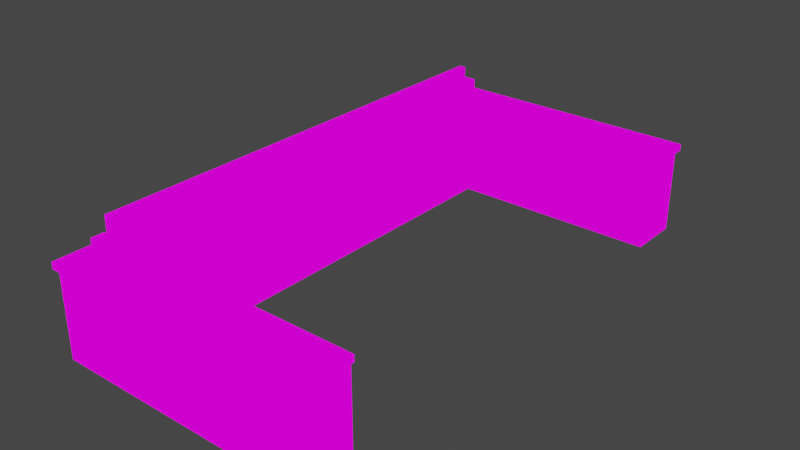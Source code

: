 # Source: r_desk.blend  (saved by Blender 2.93.20; exported with 4.5.12 LTS)
import bpy
from mathutils import Matrix  # noqa: F401  (used for matrix-valued properties, if any)

bpy.ops.wm.read_factory_settings(use_empty=True)
scene = bpy.context.scene
scene.name = 'Scene'

# ---- collections
col_collection = bpy.data.collections.new('Collection'); scene.collection.children.link(col_collection)

# ---- images (referenced by path relative to the original .blend; pixels are not part of the script)
import os
ASSET_DIR = os.environ.get("B2B_ASSET_DIR", "")  # directory of the original .blend (textures are referenced by path, not embedded)
HERE = os.path.dirname(os.path.abspath(__file__))  # packed textures are extracted next to this script under _unpacked/

def load_image(name, relpath, width, height, colorspace="sRGB"):
    """Load a texture the original file referenced (path relative to the .blend, or extracted next to this script)."""
    p = next((c for c in (os.path.join(HERE, relpath), os.path.join(ASSET_DIR, relpath)) if relpath and os.path.exists(c)), "")
    if p:
        img = bpy.data.images.load(p, check_existing=True)
        img.name = name
    else:  # same state as the original file: an image datablock whose file is absent (Cycles renders it pink)
        img = bpy.data.images.new(name, width, height)
        img.source = "FILE"
        img.filepath = "//" + (relpath or name)
    img.colorspace_settings.name = colorspace
    return img
img_r_desk256_png = load_image('r_desk256.png', 'r_desk256.png', 1024, 1024, 'sRGB')

# ---- materials (node trees are filled in below, after node groups)
mat_material = bpy.data.materials.new('Material')
mat_material.use_transparent_shadow = False

# ---- material node trees
mat_material.use_nodes = True; mat_material.node_tree.nodes.clear()
_N = mat_material.node_tree.nodes; _L = mat_material.node_tree.links
n0 = _N.new('ShaderNodeOutputMaterial'); n0.name = 'Material Output'; n0.location = (300, 300)
n1 = _N.new('ShaderNodeEmission'); n1.name = 'Emission'; n1.location = (10, 300)
n2 = _N.new('ShaderNodeTexImage'); n2.name = 'Image Texture'; n2.location = (-280, 280)
n2.image = img_r_desk256_png
n2.interpolation = 'Closest'
_L.new(n1.outputs[0], n0.inputs[0])
_L.new(n2.outputs[0], n1.inputs[0])
n0.is_active_output = True

# ---- world
world_world = bpy.data.worlds.new('World'); scene.world = world_world
world_world.use_nodes = True; world_world.node_tree.nodes.clear()
_N = world_world.node_tree.nodes; _L = world_world.node_tree.links
n0 = _N.new('ShaderNodeOutputWorld'); n0.name = 'World Output'; n0.location = (300, 300)
n1 = _N.new('ShaderNodeBackground'); n1.name = 'Background'; n1.location = (10, 300)
n1.inputs[0].default_value = (0.05088, 0.05088, 0.05088, 1.0)
_L.new(n1.outputs[0], n0.inputs[0])
n0.is_active_output = True
world_world.color = (0.05088, 0.05088, 0.05088)
world_world.use_sun_shadow = False
world_world.sun_shadow_jitter_overblur = 0.0

# ---- meshes
me_cube_001 = bpy.data.meshes.new('Cube.001')
me_cube_001.from_pydata([(-0.5, -4.0, -0.8125), (-0.5, -4.0, 0.8125), (-0.5, 4.0, -0.8125), (-0.5, 4.0, 0.8125), (0.5, -4.0, -0.8125), (0.5, -4.0, 0.8125), (0.5, 4.0, -0.8125), (0.5, 4.0, 0.8125), (-0.5, 5.0, -0.8125), (-0.5, 5.0, 0.8125), (0.5, 5.0, 0.8125), (0.5, 5.0, -0.8125), (0.5, -5.0, -0.8125), (0.5, -5.0, 0.8125), (-0.5, -5.0, 0.8125), (-0.5, -5.0, -0.8125), (4.5, 4.0, -0.8125), (4.5, 5.0, -0.8125), (4.5, 5.0, 0.8125), (4.5, 4.0, 0.8125), (4.5, -4.0, 0.8125), (4.5, -5.0, 0.8125), (4.5, -5.0, -0.8125), (4.5, -4.0, -0.8125), (-0.5625, -4.0, 0.8125), (-0.5625, -4.0, 0.9375), (-0.5625, 4.0, 0.8125), (-0.5625, 4.0, 0.9375), (0.5625, -4.0, 0.8125), (0.5625, -4.0, 0.9375), (0.5625, 4.0, 0.8125), (0.5625, 4.0, 0.9375), (-0.5625, 5.062, 0.8125), (-0.5625, 5.062, 0.9375), (0.5625, 5.062, 0.9375), (0.5625, 5.062, 0.8125), (0.5625, -5.062, 0.8125), (0.5625, -5.062, 0.9375), (-0.5625, -5.062, 0.9375), (-0.5625, -5.062, 0.8125), (4.562, 4.0, 0.8125), (4.562, 5.062, 0.8125), (4.562, 5.062, 0.9375), (4.562, 4.0, 0.9375), (4.562, -4.0, 0.9375), (4.562, -5.062, 0.9375), (4.562, -5.062, 0.8125), (4.562, -4.0, 0.8125), (-0.125, 4.374, 0.9375), (-0.125, 4.374, 1.312), (-0.125, 4.624, 0.9375), (-0.125, 4.624, 1.312), (0.125, 4.374, 0.9375), (0.125, 4.374, 1.312), (0.125, 4.624, 0.9375), (0.125, 4.624, 1.312), (-0.125, -4.625, 0.9375), (-0.125, -4.625, 1.312), (-0.125, -4.375, 0.9375), (-0.125, -4.375, 1.312), (0.125, -4.625, 0.9375), (0.125, -4.625, 1.312), (0.125, -4.375, 0.9375), (0.125, -4.375, 1.312), (-0.0625, -4.375, 0.9375), (-0.0625, -4.375, 1.625), (-0.0625, 4.375, 0.9375), (-0.0625, 4.375, 1.625), (0.0625, -4.375, 0.9375), (0.0625, -4.375, 1.625), (0.0625, 4.375, 0.9375), (0.0625, 4.375, 1.625), (1.0, 3.938, -0.6875), (1.0, 3.938, 0.6875), (1.0, 4.0, -0.6875), (1.0, 4.0, 0.6875), (2.0, 3.938, -0.6875), (2.0, 3.938, 0.6875), (2.0, 4.0, -0.6875), (2.0, 4.0, 0.6875), (3.0, 3.938, -0.6875), (3.0, 3.938, 0.6875), (3.0, 4.0, -0.6875), (3.0, 4.0, 0.6875), (4.0, 3.938, -0.6875), (4.0, 3.938, 0.6875), (4.0, 4.0, -0.6875), (4.0, 4.0, 0.6875)], [], [(0, 1, 3, 2), (6, 7, 5, 4), (2, 6, 4, 0), (7, 3, 1, 5), (8, 9, 10, 11), (3, 9, 8, 2), (7, 10, 9, 3), (2, 8, 11, 6), (12, 13, 14, 15), (1, 14, 13, 5), (0, 15, 14, 1), (4, 12, 15, 0), (16, 17, 18, 19), (11, 17, 16, 6), (10, 18, 17, 11), (7, 19, 18, 10), (6, 16, 19, 7), (20, 21, 22, 23), (13, 21, 20, 5), (12, 22, 21, 13), (4, 23, 22, 12), (5, 20, 23, 4), (24, 25, 27, 26), (35, 41, 40, 30), (30, 31, 29, 28), (40, 41, 42, 43), (26, 30, 28, 24), (31, 27, 25, 29), (32, 33, 34, 35), (27, 33, 32, 26), (31, 34, 33, 27), (26, 32, 35, 30), (36, 37, 38, 39), (25, 38, 37, 29), (24, 39, 38, 25), (28, 36, 39, 24), (34, 42, 41, 35), (31, 43, 42, 34), (30, 40, 43, 31), (44, 45, 46, 47), (37, 45, 44, 29), (36, 46, 45, 37), (28, 47, 46, 36), (29, 44, 47, 28), (48, 49, 51, 50), (50, 51, 55, 54), (54, 55, 53, 52), (52, 53, 49, 48), (50, 54, 52, 48), (55, 51, 49, 53), (56, 57, 59, 58), (58, 59, 63, 62), (62, 63, 61, 60), (60, 61, 57, 56), (58, 62, 60, 56), (63, 59, 57, 61), (64, 65, 67, 66), (66, 67, 71, 70), (70, 71, 69, 68), (68, 69, 65, 64), (66, 70, 68, 64), (71, 67, 65, 69), (72, 73, 75, 74), (74, 75, 79, 78), (78, 79, 77, 76), (76, 77, 73, 72), (74, 78, 76, 72), (79, 75, 73, 77), (80, 81, 83, 82), (82, 83, 87, 86), (86, 87, 85, 84), (84, 85, 81, 80), (82, 86, 84, 80), (87, 83, 81, 85)])
_uv = me_cube_001.uv_layers.new(name='UVMap')
_uv.uv.foreach_set('vector', [0.4922, 0.8672, 0.4922, 0.9688, 0.9922, 0.9688, 0.9922, 0.8672, 0.5, 0.6094, 0.5, 0.7109, 0.0, 0.7109, 0.0, 0.6094, 0.3203, 0.5625, 0.3828, 0.5625, 0.3828, 0.0625, 0.3203, 0.0625, 0.3828, 0.5625, 0.3203, 0.5625, 0.3203, 0.0625, 0.3828, 0.0625, 0.0, 0.7148, 0.0, 0.8164, 0.0625, 0.8164, 0.0625, 0.7148, 0.4297, 0.9688, 0.4922, 0.9688, 0.4922, 0.8672, 0.4297, 0.8672, 0.3828, 0.0, 0.3828, 0.0625, 0.3203, 0.0625, 0.3203, 0.0, 0.3203, 0.0, 0.3203, 0.0625, 0.3828, 0.0625, 0.3828, 0.0, 0.0625, 0.7148, 0.0625, 0.8164, 0.0, 0.8164, 0.0, 0.7148, 0.3203, 0.0625, 0.3203, 0.0, 0.3828, 0.0, 0.3828, 0.0625, 0.4922, 0.8672, 0.4297, 0.8672, 0.4297, 0.9688, 0.4922, 0.9688, 0.3828, 0.0625, 0.3828, 0.0, 0.3203, 0.0, 0.3203, 0.0625, 0.5, 0.6094, 0.5625, 0.6094, 0.5625, 0.7109, 0.5, 0.7109, 0.3828, 0.0625, 0.6328, 0.0625, 0.6328, 0.0, 0.3828, 0.0, 0.0625, 0.8164, 0.3125, 0.8164, 0.3125, 0.7148, 0.0625, 0.7148, 0.3828, 0.0, 0.6328, 0.0, 0.6328, 0.0625, 0.3828, 0.0625, 0.0625, 0.8672, 0.3125, 0.8672, 0.3125, 0.9688, 0.0625, 0.9688, 0.5625, 0.7109, 0.5, 0.7109, 0.5, 0.6094, 0.5625, 0.6094, 0.3828, 0.0, 0.6328, 0.0, 0.6328, 0.0625, 0.3828, 0.0625, 0.0625, 0.7148, 0.3125, 0.7148, 0.3125, 0.8164, 0.0625, 0.8164, 0.3828, 0.0625, 0.6328, 0.0625, 0.6328, 0.0, 0.3828, 0.0, 0.0625, 0.9688, 0.3125, 0.9688, 0.3125, 0.8672, 0.0625, 0.8672, 0.0, 0.9805, 0.0, 0.9883, 0.5, 0.9883, 0.5, 0.9805, 0.07031, 0.06641, 0.3203, 0.06641, 0.3203, 0.0, 0.07031, 0.0, 0.5, 0.9727, 0.5, 0.9805, 0.0, 0.9805, 0.0, 0.9727, 0.5, 0.9727, 0.5664, 0.9727, 0.5664, 0.9805, 0.5, 0.9805, 0.0, 0.5664, 0.07031, 0.5664, 0.07031, 0.06641, 0.0, 0.06641, 0.07031, 0.5664, 0.0, 0.5664, 0.0, 0.06641, 0.07031, 0.06641, 0.0, 0.9922, 0.0, 1.0, 0.07031, 1.0, 0.07031, 0.9922, 0.5, 0.9883, 0.5664, 0.9883, 0.5664, 0.9805, 0.5, 0.9805, 0.07031, 0.0, 0.07031, 0.06641, 0.0, 0.06641, 0.0, 0.0, 0.0, 0.0, 0.0, 0.06641, 0.07031, 0.06641, 0.07031, 0.0, 0.07031, 0.9922, 0.07031, 1.0, 0.0, 1.0, 0.0, 0.9922, 0.0, 0.06641, 0.0, 0.0, 0.07031, 0.0, 0.07031, 0.06641, 0.5664, 0.9805, 0.5, 0.9805, 0.5, 0.9883, 0.5664, 0.9883, 0.07031, 0.06641, 0.07031, 0.0, 0.0, 0.0, 0.0, 0.06641, 0.07031, 1.0, 0.3203, 1.0, 0.3203, 0.9922, 0.07031, 0.9922, 0.07031, 0.0, 0.3203, 0.0, 0.3203, 0.06641, 0.07031, 0.06641, 0.75, 0.7734, 1.0, 0.7734, 1.0, 0.7812, 0.75, 0.7812, 0.5664, 0.9805, 0.5, 0.9805, 0.5, 0.9727, 0.5664, 0.9727, 0.07031, 0.0, 0.3203, 0.0, 0.3203, 0.06641, 0.07031, 0.06641, 0.07031, 0.9922, 0.3203, 0.9922, 0.3203, 1.0, 0.07031, 1.0, 0.07031, 0.06641, 0.3203, 0.06641, 0.3203, 0.0, 0.07031, 0.0, 0.75, 0.7812, 1.0, 0.7812, 1.0, 0.7734, 0.75, 0.7734, 0.8164, 0.3984, 0.8164, 0.4219, 0.832, 0.4219, 0.832, 0.3984, 0.832, 0.3984, 0.832, 0.4219, 0.8477, 0.4219, 0.8477, 0.3984, 0.8477, 0.3984, 0.8477, 0.4219, 0.8633, 0.4219, 0.8633, 0.3984, 0.8008, 0.3984, 0.8008, 0.4219, 0.8164, 0.4219, 0.8164, 0.3984, 0.8164, 0.375, 0.832, 0.375, 0.832, 0.3594, 0.8164, 0.3594, 0.8164, 0.375, 0.8008, 0.375, 0.8008, 0.3594, 0.8164, 0.3594, 0.8164, 0.375, 0.8164, 0.3984, 0.832, 0.3984, 0.832, 0.375, 0.832, 0.375, 0.832, 0.3984, 0.8477, 0.3984, 0.8477, 0.375, 0.8477, 0.375, 0.8477, 0.3984, 0.8633, 0.3984, 0.8633, 0.375, 0.8008, 0.375, 0.8008, 0.3984, 0.8164, 0.3984, 0.8164, 0.375, 0.8164, 0.3594, 0.832, 0.3594, 0.832, 0.3438, 0.8164, 0.3438, 0.8164, 0.3594, 0.8008, 0.3594, 0.8008, 0.3438, 0.8164, 0.3438, 0.0, 0.8203, 0.0, 0.8633, 0.5469, 0.8633, 0.5469, 0.8203, 0.5039, 0.7734, 0.5039, 0.8164, 0.5117, 0.8164, 0.5117, 0.7734, 0.5469, 0.8203, 0.5469, 0.8633, 0.0, 0.8633, 0.0, 0.8203, 0.5117, 0.7734, 0.5117, 0.8164, 0.5039, 0.8164, 0.5039, 0.7734, 0.7812, 0.5469, 0.7891, 0.5469, 0.7891, 0.0, 0.7812, 0.0, 0.7812, 0.5469, 0.7734, 0.5469, 0.7734, 0.0, 0.7812, 0.0, 0.8125, 0.007812, 0.8125, 0.09375, 0.8164, 0.09375, 0.8164, 0.007812, 0.7734, 0.5977, 0.7734, 0.6602, 0.8164, 0.6602, 0.8164, 0.5977, 0.8164, 0.007812, 0.8164, 0.09375, 0.8125, 0.09375, 0.8125, 0.007812, 0.8477, 0.4336, 0.8477, 0.5195, 0.7852, 0.5195, 0.7852, 0.4336, 0.4375, 0.8164, 0.5, 0.8164, 0.5, 0.8125, 0.4375, 0.8125, 0.5, 0.8164, 0.4375, 0.8164, 0.4375, 0.8125, 0.5, 0.8125, 0.8125, 0.09766, 0.8125, 0.1836, 0.8164, 0.1836, 0.8164, 0.09766, 0.7734, 0.6758, 0.7734, 0.7383, 0.8164, 0.7383, 0.8164, 0.6758, 0.8164, 0.09766, 0.8164, 0.1836, 0.8125, 0.1836, 0.8125, 0.09766, 0.8477, 0.4336, 0.8477, 0.5195, 0.7852, 0.5195, 0.7852, 0.4336, 0.4375, 0.8164, 0.5, 0.8164, 0.5, 0.8125, 0.4375, 0.8125, 0.5, 0.8164, 0.4375, 0.8164, 0.4375, 0.8125, 0.5, 0.8125])
me_cube_001.materials.append(mat_material)
me_cube_001.use_remesh_fix_poles = True
me_cube_001.use_remesh_preserve_attributes = False
me_cube_001.update()

# ---- objects
ob_cube = bpy.data.objects.new('Cube', me_cube_001)
ob_empty = bpy.data.objects.new('Empty', None)

# ---- transforms, parenting, visibility, modifiers, constraints
ob_cube.location = (0.0, 0.0, 0.0)
ob_empty.location = (-1.595, 0.0, -1.402)
ob_empty.rotation_euler = (1.571, 0.0, 0.0)
ob_empty.scale = (0.4001, 0.4001, 1.0)
ob_empty.empty_display_type = 'IMAGE'
ob_empty.empty_display_size = 5.0
ob_empty.empty_image_offset = (-0.4969, 0.3051)

# ---- collection membership
col_collection.objects.link(ob_cube)
col_collection.objects.link(ob_empty)

# ---- scene / render settings (as saved in the file)
scene.frame_start = 1; scene.frame_end = 250; scene.frame_set(0)
scene.render.engine = 'BLENDER_EEVEE_NEXT'
scene.cycles.use_denoising = False
scene.cycles.samples = 128
scene.cycles.sampling_pattern = 'TABULATED_SOBOL'
scene.cycles.use_adaptive_sampling = False
scene.cycles.use_light_tree = False
scene.view_settings.view_transform = 'Filmic'
bpy.context.view_layer.update()

# ---- added for rendering (the .blend has no active camera): camera
cam_auto = bpy.data.cameras.new('AutoCamera')
cam_auto.lens = 50.0
cam_auto.sensor_width = 36.0
cam_auto.clip_end = 1000.0
ob_auto_camera = bpy.data.objects.new('AutoCamera', cam_auto)
scene.collection.objects.link(ob_auto_camera)
ob_auto_camera.location = (12.7391, -12.8869, 8.99752)
ob_auto_camera.rotation_euler = (1.09748, -7.21219e-08, 0.694738)
scene.camera = ob_auto_camera
bpy.context.view_layer.update()
